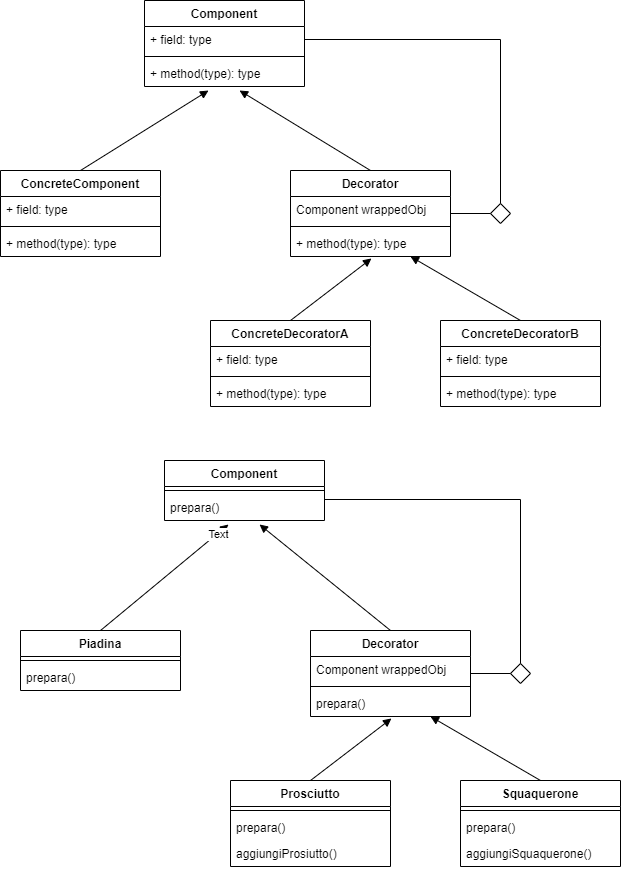

The diagram above was exported from draw.io. Its source (the exported page's mxGraphModel, read from the mxfile embedded in the PNG):
<mxGraphModel dx="813" dy="459" grid="1" gridSize="10" guides="1" tooltips="1" connect="1" arrows="1" fold="1" page="1" pageScale="1" pageWidth="827" pageHeight="1169" math="0" shadow="0">
  <root>
    <mxCell id="0" />
    <mxCell id="1" parent="0" />
    <mxCell id="AHtTSy66D291RpEXigKB-1" value="Component" style="swimlane;fontStyle=1;align=center;verticalAlign=top;childLayout=stackLayout;horizontal=1;startSize=26;horizontalStack=0;resizeParent=1;resizeParentMax=0;resizeLast=0;collapsible=1;marginBottom=0;" vertex="1" parent="1">
      <mxGeometry x="334" y="60" width="160" height="86" as="geometry" />
    </mxCell>
    <mxCell id="AHtTSy66D291RpEXigKB-2" value="+ field: type" style="text;strokeColor=none;fillColor=none;align=left;verticalAlign=top;spacingLeft=4;spacingRight=4;overflow=hidden;rotatable=0;points=[[0,0.5],[1,0.5]];portConstraint=eastwest;" vertex="1" parent="AHtTSy66D291RpEXigKB-1">
      <mxGeometry y="26" width="160" height="26" as="geometry" />
    </mxCell>
    <mxCell id="AHtTSy66D291RpEXigKB-3" value="" style="line;strokeWidth=1;fillColor=none;align=left;verticalAlign=middle;spacingTop=-1;spacingLeft=3;spacingRight=3;rotatable=0;labelPosition=right;points=[];portConstraint=eastwest;" vertex="1" parent="AHtTSy66D291RpEXigKB-1">
      <mxGeometry y="52" width="160" height="8" as="geometry" />
    </mxCell>
    <mxCell id="AHtTSy66D291RpEXigKB-4" value="+ method(type): type" style="text;strokeColor=none;fillColor=none;align=left;verticalAlign=top;spacingLeft=4;spacingRight=4;overflow=hidden;rotatable=0;points=[[0,0.5],[1,0.5]];portConstraint=eastwest;" vertex="1" parent="AHtTSy66D291RpEXigKB-1">
      <mxGeometry y="60" width="160" height="26" as="geometry" />
    </mxCell>
    <mxCell id="AHtTSy66D291RpEXigKB-5" value="ConcreteComponent" style="swimlane;fontStyle=1;align=center;verticalAlign=top;childLayout=stackLayout;horizontal=1;startSize=26;horizontalStack=0;resizeParent=1;resizeParentMax=0;resizeLast=0;collapsible=1;marginBottom=0;" vertex="1" parent="1">
      <mxGeometry x="190" y="230" width="160" height="86" as="geometry" />
    </mxCell>
    <mxCell id="AHtTSy66D291RpEXigKB-6" value="+ field: type" style="text;strokeColor=none;fillColor=none;align=left;verticalAlign=top;spacingLeft=4;spacingRight=4;overflow=hidden;rotatable=0;points=[[0,0.5],[1,0.5]];portConstraint=eastwest;" vertex="1" parent="AHtTSy66D291RpEXigKB-5">
      <mxGeometry y="26" width="160" height="26" as="geometry" />
    </mxCell>
    <mxCell id="AHtTSy66D291RpEXigKB-7" value="" style="line;strokeWidth=1;fillColor=none;align=left;verticalAlign=middle;spacingTop=-1;spacingLeft=3;spacingRight=3;rotatable=0;labelPosition=right;points=[];portConstraint=eastwest;" vertex="1" parent="AHtTSy66D291RpEXigKB-5">
      <mxGeometry y="52" width="160" height="8" as="geometry" />
    </mxCell>
    <mxCell id="AHtTSy66D291RpEXigKB-8" value="+ method(type): type" style="text;strokeColor=none;fillColor=none;align=left;verticalAlign=top;spacingLeft=4;spacingRight=4;overflow=hidden;rotatable=0;points=[[0,0.5],[1,0.5]];portConstraint=eastwest;" vertex="1" parent="AHtTSy66D291RpEXigKB-5">
      <mxGeometry y="60" width="160" height="26" as="geometry" />
    </mxCell>
    <mxCell id="AHtTSy66D291RpEXigKB-9" value="Decorator&#10;" style="swimlane;fontStyle=1;align=center;verticalAlign=top;childLayout=stackLayout;horizontal=1;startSize=26;horizontalStack=0;resizeParent=1;resizeParentMax=0;resizeLast=0;collapsible=1;marginBottom=0;" vertex="1" parent="1">
      <mxGeometry x="480" y="230" width="160" height="86" as="geometry" />
    </mxCell>
    <mxCell id="AHtTSy66D291RpEXigKB-10" value="Component wrappedObj&#10;" style="text;strokeColor=none;fillColor=none;align=left;verticalAlign=top;spacingLeft=4;spacingRight=4;overflow=hidden;rotatable=0;points=[[0,0.5],[1,0.5]];portConstraint=eastwest;" vertex="1" parent="AHtTSy66D291RpEXigKB-9">
      <mxGeometry y="26" width="160" height="26" as="geometry" />
    </mxCell>
    <mxCell id="AHtTSy66D291RpEXigKB-11" value="" style="line;strokeWidth=1;fillColor=none;align=left;verticalAlign=middle;spacingTop=-1;spacingLeft=3;spacingRight=3;rotatable=0;labelPosition=right;points=[];portConstraint=eastwest;" vertex="1" parent="AHtTSy66D291RpEXigKB-9">
      <mxGeometry y="52" width="160" height="8" as="geometry" />
    </mxCell>
    <mxCell id="AHtTSy66D291RpEXigKB-12" value="+ method(type): type" style="text;strokeColor=none;fillColor=none;align=left;verticalAlign=top;spacingLeft=4;spacingRight=4;overflow=hidden;rotatable=0;points=[[0,0.5],[1,0.5]];portConstraint=eastwest;" vertex="1" parent="AHtTSy66D291RpEXigKB-9">
      <mxGeometry y="60" width="160" height="26" as="geometry" />
    </mxCell>
    <mxCell id="AHtTSy66D291RpEXigKB-13" value="ConcreteDecoratorB" style="swimlane;fontStyle=1;align=center;verticalAlign=top;childLayout=stackLayout;horizontal=1;startSize=26;horizontalStack=0;resizeParent=1;resizeParentMax=0;resizeLast=0;collapsible=1;marginBottom=0;" vertex="1" parent="1">
      <mxGeometry x="630" y="380" width="160" height="86" as="geometry" />
    </mxCell>
    <mxCell id="AHtTSy66D291RpEXigKB-14" value="+ field: type" style="text;strokeColor=none;fillColor=none;align=left;verticalAlign=top;spacingLeft=4;spacingRight=4;overflow=hidden;rotatable=0;points=[[0,0.5],[1,0.5]];portConstraint=eastwest;" vertex="1" parent="AHtTSy66D291RpEXigKB-13">
      <mxGeometry y="26" width="160" height="26" as="geometry" />
    </mxCell>
    <mxCell id="AHtTSy66D291RpEXigKB-15" value="" style="line;strokeWidth=1;fillColor=none;align=left;verticalAlign=middle;spacingTop=-1;spacingLeft=3;spacingRight=3;rotatable=0;labelPosition=right;points=[];portConstraint=eastwest;" vertex="1" parent="AHtTSy66D291RpEXigKB-13">
      <mxGeometry y="52" width="160" height="8" as="geometry" />
    </mxCell>
    <mxCell id="AHtTSy66D291RpEXigKB-16" value="+ method(type): type" style="text;strokeColor=none;fillColor=none;align=left;verticalAlign=top;spacingLeft=4;spacingRight=4;overflow=hidden;rotatable=0;points=[[0,0.5],[1,0.5]];portConstraint=eastwest;" vertex="1" parent="AHtTSy66D291RpEXigKB-13">
      <mxGeometry y="60" width="160" height="26" as="geometry" />
    </mxCell>
    <mxCell id="AHtTSy66D291RpEXigKB-17" value="ConcreteDecoratorA&#10;" style="swimlane;fontStyle=1;align=center;verticalAlign=top;childLayout=stackLayout;horizontal=1;startSize=26;horizontalStack=0;resizeParent=1;resizeParentMax=0;resizeLast=0;collapsible=1;marginBottom=0;" vertex="1" parent="1">
      <mxGeometry x="400" y="380" width="160" height="86" as="geometry" />
    </mxCell>
    <mxCell id="AHtTSy66D291RpEXigKB-18" value="+ field: type" style="text;strokeColor=none;fillColor=none;align=left;verticalAlign=top;spacingLeft=4;spacingRight=4;overflow=hidden;rotatable=0;points=[[0,0.5],[1,0.5]];portConstraint=eastwest;" vertex="1" parent="AHtTSy66D291RpEXigKB-17">
      <mxGeometry y="26" width="160" height="26" as="geometry" />
    </mxCell>
    <mxCell id="AHtTSy66D291RpEXigKB-19" value="" style="line;strokeWidth=1;fillColor=none;align=left;verticalAlign=middle;spacingTop=-1;spacingLeft=3;spacingRight=3;rotatable=0;labelPosition=right;points=[];portConstraint=eastwest;" vertex="1" parent="AHtTSy66D291RpEXigKB-17">
      <mxGeometry y="52" width="160" height="8" as="geometry" />
    </mxCell>
    <mxCell id="AHtTSy66D291RpEXigKB-20" value="+ method(type): type" style="text;strokeColor=none;fillColor=none;align=left;verticalAlign=top;spacingLeft=4;spacingRight=4;overflow=hidden;rotatable=0;points=[[0,0.5],[1,0.5]];portConstraint=eastwest;" vertex="1" parent="AHtTSy66D291RpEXigKB-17">
      <mxGeometry y="60" width="160" height="26" as="geometry" />
    </mxCell>
    <mxCell id="AHtTSy66D291RpEXigKB-23" value="" style="html=1;verticalAlign=bottom;labelBackgroundColor=none;endArrow=block;endFill=1;endSize=6;align=left;exitX=0.5;exitY=0;exitDx=0;exitDy=0;entryX=0.4;entryY=1.154;entryDx=0;entryDy=0;entryPerimeter=0;" edge="1" parent="1" source="AHtTSy66D291RpEXigKB-5" target="AHtTSy66D291RpEXigKB-4">
      <mxGeometry x="-1" relative="1" as="geometry">
        <mxPoint x="530" y="410" as="sourcePoint" />
        <mxPoint x="690" y="410" as="targetPoint" />
      </mxGeometry>
    </mxCell>
    <mxCell id="AHtTSy66D291RpEXigKB-24" value="" style="html=1;verticalAlign=bottom;labelBackgroundColor=none;endArrow=block;endFill=1;endSize=6;align=left;exitX=0.5;exitY=0;exitDx=0;exitDy=0;entryX=0.594;entryY=1.154;entryDx=0;entryDy=0;entryPerimeter=0;" edge="1" parent="1" source="AHtTSy66D291RpEXigKB-9" target="AHtTSy66D291RpEXigKB-4">
      <mxGeometry x="-1" relative="1" as="geometry">
        <mxPoint x="280" y="240" as="sourcePoint" />
        <mxPoint x="408" y="160.00400000000002" as="targetPoint" />
      </mxGeometry>
    </mxCell>
    <mxCell id="AHtTSy66D291RpEXigKB-25" value="" style="html=1;verticalAlign=bottom;labelBackgroundColor=none;endArrow=block;endFill=1;endSize=6;align=left;exitX=0.5;exitY=0;exitDx=0;exitDy=0;entryX=0.506;entryY=1.077;entryDx=0;entryDy=0;entryPerimeter=0;" edge="1" parent="1" source="AHtTSy66D291RpEXigKB-17" target="AHtTSy66D291RpEXigKB-12">
      <mxGeometry x="-1" relative="1" as="geometry">
        <mxPoint x="280" y="240" as="sourcePoint" />
        <mxPoint x="408" y="160.00400000000002" as="targetPoint" />
      </mxGeometry>
    </mxCell>
    <mxCell id="AHtTSy66D291RpEXigKB-26" value="" style="html=1;verticalAlign=bottom;labelBackgroundColor=none;endArrow=block;endFill=1;endSize=6;align=left;exitX=0.5;exitY=0;exitDx=0;exitDy=0;entryX=0.75;entryY=1;entryDx=0;entryDy=0;" edge="1" parent="1" source="AHtTSy66D291RpEXigKB-13" target="AHtTSy66D291RpEXigKB-9">
      <mxGeometry x="-1" relative="1" as="geometry">
        <mxPoint x="490" y="390" as="sourcePoint" />
        <mxPoint x="570.96" y="328.00199999999995" as="targetPoint" />
      </mxGeometry>
    </mxCell>
    <mxCell id="AHtTSy66D291RpEXigKB-33" value="" style="rhombus;aspect=fixed;" vertex="1" parent="1">
      <mxGeometry x="680" y="263" width="20" height="20" as="geometry" />
    </mxCell>
    <mxCell id="AHtTSy66D291RpEXigKB-34" value="" style="endArrow=none;html=1;rounded=0;align=center;verticalAlign=bottom;labelBackgroundColor=none;exitX=1;exitY=0.5;exitDx=0;exitDy=0;" edge="1" target="AHtTSy66D291RpEXigKB-33" parent="1" source="AHtTSy66D291RpEXigKB-9">
      <mxGeometry relative="1" as="geometry">
        <mxPoint x="540" y="390" as="sourcePoint" />
      </mxGeometry>
    </mxCell>
    <mxCell id="AHtTSy66D291RpEXigKB-35" value="" style="endArrow=none;html=1;rounded=0;align=center;verticalAlign=bottom;labelBackgroundColor=none;entryX=1;entryY=0.5;entryDx=0;entryDy=0;" edge="1" source="AHtTSy66D291RpEXigKB-33" parent="1" target="AHtTSy66D291RpEXigKB-2">
      <mxGeometry relative="1" as="geometry">
        <mxPoint x="680" y="390" as="targetPoint" />
        <Array as="points">
          <mxPoint x="690" y="99" />
        </Array>
      </mxGeometry>
    </mxCell>
    <mxCell id="AHtTSy66D291RpEXigKB-38" value="Component" style="swimlane;fontStyle=1;align=center;verticalAlign=top;childLayout=stackLayout;horizontal=1;startSize=26;horizontalStack=0;resizeParent=1;resizeParentMax=0;resizeLast=0;collapsible=1;marginBottom=0;" vertex="1" parent="1">
      <mxGeometry x="354" y="520" width="160" height="60" as="geometry" />
    </mxCell>
    <mxCell id="AHtTSy66D291RpEXigKB-40" value="" style="line;strokeWidth=1;fillColor=none;align=left;verticalAlign=middle;spacingTop=-1;spacingLeft=3;spacingRight=3;rotatable=0;labelPosition=right;points=[];portConstraint=eastwest;" vertex="1" parent="AHtTSy66D291RpEXigKB-38">
      <mxGeometry y="26" width="160" height="8" as="geometry" />
    </mxCell>
    <mxCell id="AHtTSy66D291RpEXigKB-41" value="prepara()&#10;" style="text;strokeColor=none;fillColor=none;align=left;verticalAlign=top;spacingLeft=4;spacingRight=4;overflow=hidden;rotatable=0;points=[[0,0.5],[1,0.5]];portConstraint=eastwest;" vertex="1" parent="AHtTSy66D291RpEXigKB-38">
      <mxGeometry y="34" width="160" height="26" as="geometry" />
    </mxCell>
    <mxCell id="AHtTSy66D291RpEXigKB-42" value="Piadina&#10;" style="swimlane;fontStyle=1;align=center;verticalAlign=top;childLayout=stackLayout;horizontal=1;startSize=26;horizontalStack=0;resizeParent=1;resizeParentMax=0;resizeLast=0;collapsible=1;marginBottom=0;" vertex="1" parent="1">
      <mxGeometry x="210" y="690" width="160" height="60" as="geometry" />
    </mxCell>
    <mxCell id="AHtTSy66D291RpEXigKB-44" value="" style="line;strokeWidth=1;fillColor=none;align=left;verticalAlign=middle;spacingTop=-1;spacingLeft=3;spacingRight=3;rotatable=0;labelPosition=right;points=[];portConstraint=eastwest;" vertex="1" parent="AHtTSy66D291RpEXigKB-42">
      <mxGeometry y="26" width="160" height="8" as="geometry" />
    </mxCell>
    <mxCell id="AHtTSy66D291RpEXigKB-45" value="prepara()&#10;" style="text;strokeColor=none;fillColor=none;align=left;verticalAlign=top;spacingLeft=4;spacingRight=4;overflow=hidden;rotatable=0;points=[[0,0.5],[1,0.5]];portConstraint=eastwest;" vertex="1" parent="AHtTSy66D291RpEXigKB-42">
      <mxGeometry y="34" width="160" height="26" as="geometry" />
    </mxCell>
    <mxCell id="AHtTSy66D291RpEXigKB-46" value="Decorator&#10;" style="swimlane;fontStyle=1;align=center;verticalAlign=top;childLayout=stackLayout;horizontal=1;startSize=26;horizontalStack=0;resizeParent=1;resizeParentMax=0;resizeLast=0;collapsible=1;marginBottom=0;" vertex="1" parent="1">
      <mxGeometry x="500" y="690" width="160" height="86" as="geometry" />
    </mxCell>
    <mxCell id="AHtTSy66D291RpEXigKB-47" value="Component wrappedObj&#10;" style="text;strokeColor=none;fillColor=none;align=left;verticalAlign=top;spacingLeft=4;spacingRight=4;overflow=hidden;rotatable=0;points=[[0,0.5],[1,0.5]];portConstraint=eastwest;" vertex="1" parent="AHtTSy66D291RpEXigKB-46">
      <mxGeometry y="26" width="160" height="26" as="geometry" />
    </mxCell>
    <mxCell id="AHtTSy66D291RpEXigKB-48" value="" style="line;strokeWidth=1;fillColor=none;align=left;verticalAlign=middle;spacingTop=-1;spacingLeft=3;spacingRight=3;rotatable=0;labelPosition=right;points=[];portConstraint=eastwest;" vertex="1" parent="AHtTSy66D291RpEXigKB-46">
      <mxGeometry y="52" width="160" height="8" as="geometry" />
    </mxCell>
    <mxCell id="AHtTSy66D291RpEXigKB-49" value="prepara()&#10;" style="text;strokeColor=none;fillColor=none;align=left;verticalAlign=top;spacingLeft=4;spacingRight=4;overflow=hidden;rotatable=0;points=[[0,0.5],[1,0.5]];portConstraint=eastwest;" vertex="1" parent="AHtTSy66D291RpEXigKB-46">
      <mxGeometry y="60" width="160" height="26" as="geometry" />
    </mxCell>
    <mxCell id="AHtTSy66D291RpEXigKB-50" value="Squaquerone&#10;" style="swimlane;fontStyle=1;align=center;verticalAlign=top;childLayout=stackLayout;horizontal=1;startSize=26;horizontalStack=0;resizeParent=1;resizeParentMax=0;resizeLast=0;collapsible=1;marginBottom=0;" vertex="1" parent="1">
      <mxGeometry x="650" y="840" width="160" height="86" as="geometry" />
    </mxCell>
    <mxCell id="AHtTSy66D291RpEXigKB-52" value="" style="line;strokeWidth=1;fillColor=none;align=left;verticalAlign=middle;spacingTop=-1;spacingLeft=3;spacingRight=3;rotatable=0;labelPosition=right;points=[];portConstraint=eastwest;" vertex="1" parent="AHtTSy66D291RpEXigKB-50">
      <mxGeometry y="26" width="160" height="8" as="geometry" />
    </mxCell>
    <mxCell id="AHtTSy66D291RpEXigKB-70" value="prepara()" style="text;strokeColor=none;fillColor=none;align=left;verticalAlign=top;spacingLeft=4;spacingRight=4;overflow=hidden;rotatable=0;points=[[0,0.5],[1,0.5]];portConstraint=eastwest;" vertex="1" parent="AHtTSy66D291RpEXigKB-50">
      <mxGeometry y="34" width="160" height="26" as="geometry" />
    </mxCell>
    <mxCell id="AHtTSy66D291RpEXigKB-53" value="aggiungiSquaquerone()" style="text;strokeColor=none;fillColor=none;align=left;verticalAlign=top;spacingLeft=4;spacingRight=4;overflow=hidden;rotatable=0;points=[[0,0.5],[1,0.5]];portConstraint=eastwest;" vertex="1" parent="AHtTSy66D291RpEXigKB-50">
      <mxGeometry y="60" width="160" height="26" as="geometry" />
    </mxCell>
    <mxCell id="AHtTSy66D291RpEXigKB-54" value="Prosciutto" style="swimlane;fontStyle=1;align=center;verticalAlign=top;childLayout=stackLayout;horizontal=1;startSize=26;horizontalStack=0;resizeParent=1;resizeParentMax=0;resizeLast=0;collapsible=1;marginBottom=0;" vertex="1" parent="1">
      <mxGeometry x="420" y="840" width="160" height="86" as="geometry" />
    </mxCell>
    <mxCell id="AHtTSy66D291RpEXigKB-56" value="" style="line;strokeWidth=1;fillColor=none;align=left;verticalAlign=middle;spacingTop=-1;spacingLeft=3;spacingRight=3;rotatable=0;labelPosition=right;points=[];portConstraint=eastwest;" vertex="1" parent="AHtTSy66D291RpEXigKB-54">
      <mxGeometry y="26" width="160" height="8" as="geometry" />
    </mxCell>
    <mxCell id="AHtTSy66D291RpEXigKB-69" value="prepara()&#10;" style="text;strokeColor=none;fillColor=none;align=left;verticalAlign=top;spacingLeft=4;spacingRight=4;overflow=hidden;rotatable=0;points=[[0,0.5],[1,0.5]];portConstraint=eastwest;" vertex="1" parent="AHtTSy66D291RpEXigKB-54">
      <mxGeometry y="34" width="160" height="26" as="geometry" />
    </mxCell>
    <mxCell id="AHtTSy66D291RpEXigKB-57" value="aggiungiProsiutto()&#10;" style="text;strokeColor=none;fillColor=none;align=left;verticalAlign=top;spacingLeft=4;spacingRight=4;overflow=hidden;rotatable=0;points=[[0,0.5],[1,0.5]];portConstraint=eastwest;" vertex="1" parent="AHtTSy66D291RpEXigKB-54">
      <mxGeometry y="60" width="160" height="26" as="geometry" />
    </mxCell>
    <mxCell id="AHtTSy66D291RpEXigKB-58" value="" style="html=1;verticalAlign=bottom;labelBackgroundColor=none;endArrow=block;endFill=1;endSize=6;align=left;exitX=0.5;exitY=0;exitDx=0;exitDy=0;entryX=0.4;entryY=1.154;entryDx=0;entryDy=0;entryPerimeter=0;" edge="1" parent="1" source="AHtTSy66D291RpEXigKB-42" target="AHtTSy66D291RpEXigKB-41">
      <mxGeometry x="-1" relative="1" as="geometry">
        <mxPoint x="550" y="870" as="sourcePoint" />
        <mxPoint x="710" y="870" as="targetPoint" />
      </mxGeometry>
    </mxCell>
    <mxCell id="AHtTSy66D291RpEXigKB-65" value="Text" style="edgeLabel;html=1;align=center;verticalAlign=middle;resizable=0;points=[];" vertex="1" connectable="0" parent="AHtTSy66D291RpEXigKB-58">
      <mxGeometry x="0.8247" y="-1" relative="1" as="geometry">
        <mxPoint as="offset" />
      </mxGeometry>
    </mxCell>
    <mxCell id="AHtTSy66D291RpEXigKB-59" value="" style="html=1;verticalAlign=bottom;labelBackgroundColor=none;endArrow=block;endFill=1;endSize=6;align=left;exitX=0.5;exitY=0;exitDx=0;exitDy=0;entryX=0.594;entryY=1.154;entryDx=0;entryDy=0;entryPerimeter=0;" edge="1" parent="1" source="AHtTSy66D291RpEXigKB-46" target="AHtTSy66D291RpEXigKB-41">
      <mxGeometry x="-1" relative="1" as="geometry">
        <mxPoint x="300" y="700" as="sourcePoint" />
        <mxPoint x="428" y="620.004" as="targetPoint" />
      </mxGeometry>
    </mxCell>
    <mxCell id="AHtTSy66D291RpEXigKB-60" value="" style="html=1;verticalAlign=bottom;labelBackgroundColor=none;endArrow=block;endFill=1;endSize=6;align=left;exitX=0.5;exitY=0;exitDx=0;exitDy=0;entryX=0.506;entryY=1.077;entryDx=0;entryDy=0;entryPerimeter=0;" edge="1" parent="1" source="AHtTSy66D291RpEXigKB-54" target="AHtTSy66D291RpEXigKB-49">
      <mxGeometry x="-1" relative="1" as="geometry">
        <mxPoint x="300" y="700" as="sourcePoint" />
        <mxPoint x="428" y="620.004" as="targetPoint" />
      </mxGeometry>
    </mxCell>
    <mxCell id="AHtTSy66D291RpEXigKB-61" value="" style="html=1;verticalAlign=bottom;labelBackgroundColor=none;endArrow=block;endFill=1;endSize=6;align=left;exitX=0.5;exitY=0;exitDx=0;exitDy=0;entryX=0.75;entryY=1;entryDx=0;entryDy=0;" edge="1" parent="1" source="AHtTSy66D291RpEXigKB-50" target="AHtTSy66D291RpEXigKB-46">
      <mxGeometry x="-1" relative="1" as="geometry">
        <mxPoint x="510" y="850" as="sourcePoint" />
        <mxPoint x="590.96" y="788.002" as="targetPoint" />
      </mxGeometry>
    </mxCell>
    <mxCell id="AHtTSy66D291RpEXigKB-62" value="" style="rhombus;aspect=fixed;" vertex="1" parent="1">
      <mxGeometry x="700" y="723" width="20" height="20" as="geometry" />
    </mxCell>
    <mxCell id="AHtTSy66D291RpEXigKB-63" value="" style="endArrow=none;html=1;rounded=0;align=center;verticalAlign=bottom;labelBackgroundColor=none;exitX=1;exitY=0.5;exitDx=0;exitDy=0;" edge="1" parent="1" source="AHtTSy66D291RpEXigKB-46" target="AHtTSy66D291RpEXigKB-62">
      <mxGeometry relative="1" as="geometry">
        <mxPoint x="560" y="850" as="sourcePoint" />
      </mxGeometry>
    </mxCell>
    <mxCell id="AHtTSy66D291RpEXigKB-64" value="" style="endArrow=none;html=1;rounded=0;align=center;verticalAlign=bottom;labelBackgroundColor=none;entryX=1;entryY=0.5;entryDx=0;entryDy=0;" edge="1" parent="1" source="AHtTSy66D291RpEXigKB-62">
      <mxGeometry relative="1" as="geometry">
        <mxPoint x="514" y="559" as="targetPoint" />
        <Array as="points">
          <mxPoint x="710" y="559" />
        </Array>
      </mxGeometry>
    </mxCell>
  </root>
</mxGraphModel>